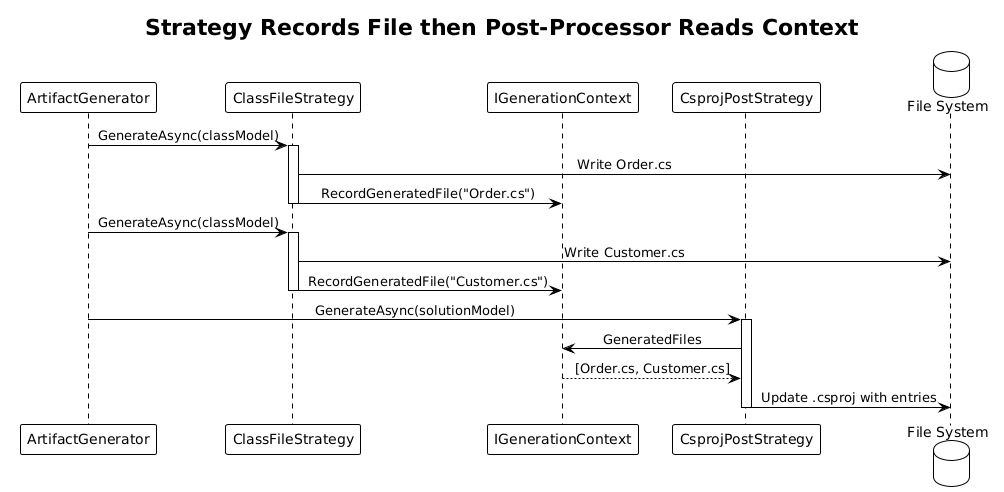

The diagram above was rendered by PlantUML. Its source (embedded in the PNG):
@startuml
!theme plain
skinparam sequenceMessageAlign center

title Strategy Records File then Post-Processor Reads Context

participant "ArtifactGenerator" as ag
participant "ClassFileStrategy" as strat1
participant "IGenerationContext" as ctx
participant "CsprojPostStrategy" as postStrat
database "File System" as fs

ag -> strat1 : GenerateAsync(classModel)
activate strat1
strat1 -> fs : Write Order.cs
strat1 -> ctx : RecordGeneratedFile("Order.cs")
deactivate strat1

ag -> strat1 : GenerateAsync(classModel)
activate strat1
strat1 -> fs : Write Customer.cs
strat1 -> ctx : RecordGeneratedFile("Customer.cs")
deactivate strat1

ag -> postStrat : GenerateAsync(solutionModel)
activate postStrat
postStrat -> ctx : GeneratedFiles
ctx --> postStrat : [Order.cs, Customer.cs]
postStrat -> fs : Update .csproj with entries
deactivate postStrat
@enduml